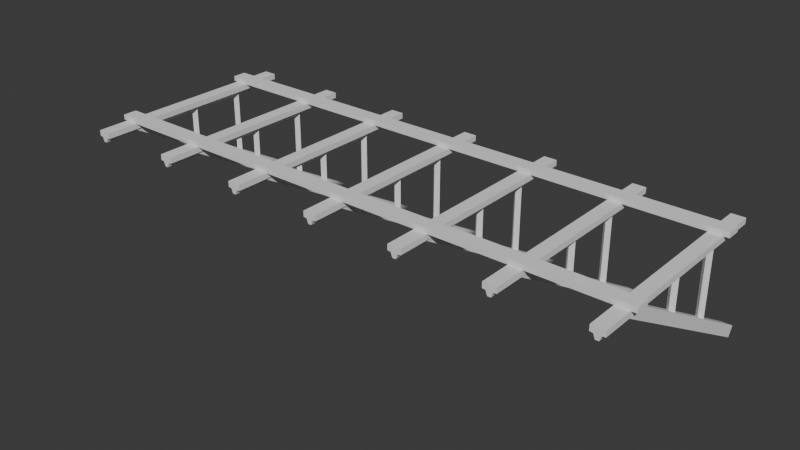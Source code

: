 # Source: Platform_Support.blend  (saved by Blender 5.2.44; exported with 4.5.12 LTS)
import bpy
from mathutils import Matrix  # noqa: F401  (used for matrix-valued properties, if any)

bpy.ops.wm.read_factory_settings(use_empty=True)
scene = bpy.context.scene
scene.name = 'Scene'

# ---- collections
col_collection = bpy.data.collections.new('Collection'); scene.collection.children.link(col_collection)

# ---- world
world_world = bpy.data.worlds.new('World'); scene.world = world_world
world_world.use_nodes = True; world_world.node_tree.nodes.clear()
_N = world_world.node_tree.nodes; _L = world_world.node_tree.links
n0 = _N.new('ShaderNodeOutputWorld'); n0.name = 'World Output'; n0.location = (200, 100)
n1 = _N.new('ShaderNodeBackground'); n1.name = 'Background'; n1.location = (-200, 100)
n1.inputs[0].default_value = (0.05088, 0.05088, 0.05088, 1.0)
_L.new(n1.outputs[0], n0.inputs[0])
n0.is_active_output = True
world_world.color = (0.05088, 0.05088, 0.05088)
world_world.sun_shadow_jitter_overblur = 0.0

# ---- meshes
me_cube_157 = bpy.data.meshes.new('Cube.157')
me_cube_157.from_pydata([(-3.857, 1.464, -1.165), (-3.857, -1.249, 0.4015), (-3.706, 1.464, -1.165), (-3.706, -1.249, 0.4015), (-3.857, 1.388, -1.296), (-3.857, -1.325, 0.2706), (-3.706, 1.388, -1.296), (-3.706, -1.325, 0.2706), (-3.831, -0.1914, -0.2496), (-3.831, -0.1914, 0.2929), (-3.779, -0.1396, -0.2496), (-3.779, -0.1396, 0.2929), (-3.779, -0.2433, -0.2496), (-3.779, -0.2433, 0.2929), (-3.727, -0.1914, -0.2496), (-3.727, -0.1914, 0.2929), (-3.831, 0.6054, -0.7198), (-3.831, 0.6054, 0.2929), (-3.779, 0.6572, -0.7198), (-3.779, 0.6572, 0.2929), (-3.779, 0.5536, -0.7198), (-3.779, 0.5536, 0.2929), (-3.727, 0.6054, -0.7198), (-3.727, 0.6054, 0.2929), (-2.597, 1.464, -1.165), (-2.597, -1.249, 0.4015), (-2.446, 1.464, -1.165), (-2.446, -1.249, 0.4015), (-2.597, 1.388, -1.296), (-2.597, -1.325, 0.2706), (-2.446, 1.388, -1.296), (-2.446, -1.325, 0.2706), (-2.57, -0.1914, -0.2496), (-2.57, -0.1914, 0.2929), (-2.518, -0.1396, -0.2496), (-2.518, -0.1396, 0.2929), (-2.518, -0.2433, -0.2496), (-2.518, -0.2433, 0.2929), (-2.467, -0.1914, -0.2496), (-2.467, -0.1914, 0.2929), (-2.57, 0.6054, -0.7198), (-2.57, 0.6054, 0.2929), (-2.518, 0.6572, -0.7198), (-2.518, 0.6572, 0.2929), (-2.518, 0.5536, -0.7198), (-2.518, 0.5536, 0.2929), (-2.467, 0.6054, -0.7198), (-2.467, 0.6054, 0.2929), (-1.337, 1.464, -1.165), (-1.337, -1.249, 0.4015), (-1.186, 1.464, -1.165), (-1.186, -1.249, 0.4015), (-1.337, 1.388, -1.296), (-1.337, -1.325, 0.2706), (-1.186, 1.388, -1.296), (-1.186, -1.325, 0.2706), (-1.31, -0.1914, -0.2496), (-1.31, -0.1914, 0.2929), (-1.258, -0.1396, -0.2496), (-1.258, -0.1396, 0.2929), (-1.258, -0.2433, -0.2496), (-1.258, -0.2433, 0.2929), (-1.206, -0.1914, -0.2496), (-1.206, -0.1914, 0.2929), (-1.31, 0.6054, -0.7198), (-1.31, 0.6054, 0.2929), (-1.258, 0.6572, -0.7198), (-1.258, 0.6572, 0.2929), (-1.258, 0.5536, -0.7198), (-1.258, 0.5536, 0.2929), (-1.206, 0.6054, -0.7198), (-1.206, 0.6054, 0.2929), (-0.07671, 1.464, -1.165), (-0.07671, -1.249, 0.4015), (0.07447, 1.464, -1.165), (0.07447, -1.249, 0.4015), (-0.07671, 1.388, -1.296), (-0.07671, -1.325, 0.2706), (0.07447, 1.388, -1.296), (0.07447, -1.325, 0.2706), (-0.04976, -0.1914, -0.2496), (-0.04976, -0.1914, 0.2929), (0.002045, -0.1396, -0.2496), (0.002045, -0.1396, 0.2929), (0.002045, -0.2433, -0.2496), (0.002045, -0.2433, 0.2929), (0.05385, -0.1914, -0.2496), (0.05385, -0.1914, 0.2929), (-0.04976, 0.6054, -0.7198), (-0.04976, 0.6054, 0.2929), (0.002045, 0.6572, -0.7198), (0.002045, 0.6572, 0.2929), (0.002045, 0.5536, -0.7198), (0.002045, 0.5536, 0.2929), (0.05385, 0.6054, -0.7198), (0.05385, 0.6054, 0.2929), (1.184, 1.464, -1.165), (1.184, -1.249, 0.4015), (1.335, 1.464, -1.165), (1.335, -1.249, 0.4015), (1.184, 1.388, -1.296), (1.184, -1.325, 0.2706), (1.335, 1.388, -1.296), (1.335, -1.325, 0.2706), (1.21, -0.1914, -0.2496), (1.21, -0.1914, 0.2929), (1.262, -0.1396, -0.2496), (1.262, -0.1396, 0.2929), (1.262, -0.2433, -0.2496), (1.262, -0.2433, 0.2929), (1.314, -0.1914, -0.2496), (1.314, -0.1914, 0.2929), (1.21, 0.6054, -0.7198), (1.21, 0.6054, 0.2929), (1.262, 0.6572, -0.7198), (1.262, 0.6572, 0.2929), (1.262, 0.5536, -0.7198), (1.262, 0.5536, 0.2929), (1.314, 0.6054, -0.7198), (1.314, 0.6054, 0.2929), (2.444, 1.464, -1.165), (2.444, -1.249, 0.4015), (2.595, 1.464, -1.165), (2.595, -1.249, 0.4015), (2.444, 1.388, -1.296), (2.444, -1.325, 0.2706), (2.595, 1.388, -1.296), (2.595, -1.325, 0.2706), (2.471, -0.1914, -0.2496), (2.471, -0.1914, 0.2929), (2.523, -0.1396, -0.2496), (2.523, -0.1396, 0.2929), (2.523, -0.2433, -0.2496), (2.523, -0.2433, 0.2929), (2.574, -0.1914, -0.2496), (2.574, -0.1914, 0.2929), (2.471, 0.6054, -0.7198), (2.471, 0.6054, 0.2929), (2.523, 0.6572, -0.7198), (2.523, 0.6572, 0.2929), (2.523, 0.5536, -0.7198), (2.523, 0.5536, 0.2929), (2.574, 0.6054, -0.7198), (2.574, 0.6054, 0.2929), (3.704, 1.464, -1.165), (3.704, -1.249, 0.4015), (3.855, 1.464, -1.165), (3.855, -1.249, 0.4015), (3.704, 1.388, -1.296), (3.704, -1.325, 0.2706), (3.855, 1.388, -1.296), (3.855, -1.325, 0.2706), (3.731, -0.1914, -0.2496), (3.731, -0.1914, 0.2929), (3.783, -0.1396, -0.2496), (3.783, -0.1396, 0.2929), (3.783, -0.2433, -0.2496), (3.783, -0.2433, 0.2929), (3.835, -0.1914, -0.2496), (3.835, -0.1914, 0.2929), (3.731, 0.6054, -0.7198), (3.731, 0.6054, 0.2929), (3.783, 0.6572, -0.7198), (3.783, 0.6572, 0.2929), (3.783, 0.5536, -0.7198), (3.783, 0.5536, 0.2929), (3.835, 0.6054, -0.7198), (3.835, 0.6054, 0.2929), (-3.874, 1.318, 0.3427), (-3.689, 1.318, 0.3427), (-3.874, -1.749, 0.3427), (-3.689, -1.749, 0.3427), (-3.805, 1.318, 0.1952), (-3.874, 1.318, 0.2643), (-3.828, 1.318, 0.2604), (-3.689, 1.318, 0.2643), (-3.758, 1.318, 0.1952), (-3.734, 1.318, 0.2604), (-3.874, -1.749, 0.2643), (-3.805, -1.749, 0.1952), (-3.828, -1.749, 0.2604), (-3.758, -1.749, 0.1952), (-3.689, -1.749, 0.2643), (-3.734, -1.749, 0.2604), (-2.614, 1.318, 0.3427), (-2.429, 1.318, 0.3427), (-2.614, -1.749, 0.3427), (-2.429, -1.749, 0.3427), (-2.545, 1.318, 0.1952), (-2.614, 1.318, 0.2643), (-2.568, 1.318, 0.2604), (-2.429, 1.318, 0.2643), (-2.498, 1.318, 0.1952), (-2.475, 1.318, 0.2604), (-2.614, -1.749, 0.2643), (-2.545, -1.749, 0.1952), (-2.568, -1.749, 0.2604), (-2.498, -1.749, 0.1952), (-2.429, -1.749, 0.2643), (-2.475, -1.749, 0.2604), (-1.354, 1.318, 0.3427), (-1.169, 1.318, 0.3427), (-1.354, -1.749, 0.3427), (-1.169, -1.749, 0.3427), (-1.285, 1.318, 0.1952), (-1.354, 1.318, 0.2643), (-1.309, 1.318, 0.2604), (-1.169, 1.318, 0.2643), (-1.238, 1.318, 0.1952), (-1.215, 1.318, 0.2604), (-1.354, -1.749, 0.2643), (-1.285, -1.749, 0.1952), (-1.309, -1.749, 0.2604), (-1.238, -1.749, 0.1952), (-1.169, -1.749, 0.2643), (-1.215, -1.749, 0.2604), (-0.0945, 1.318, 0.3427), (0.09049, 1.318, 0.3427), (-0.0945, -1.749, 0.3427), (0.09049, -1.749, 0.3427), (-0.02531, 1.318, 0.1952), (-0.0945, 1.318, 0.2643), (-0.0489, 1.318, 0.2604), (0.09049, 1.318, 0.2643), (0.0213, 1.318, 0.1952), (0.04489, 1.318, 0.2604), (-0.0945, -1.749, 0.2643), (-0.02531, -1.749, 0.1952), (-0.0489, -1.749, 0.2604), (0.0213, -1.749, 0.1952), (0.09049, -1.749, 0.2643), (0.04489, -1.749, 0.2604), (1.165, 1.318, 0.3427), (1.35, 1.318, 0.3427), (1.165, -1.749, 0.3427), (1.35, -1.749, 0.3427), (1.234, 1.318, 0.1952), (1.165, 1.318, 0.2643), (1.211, 1.318, 0.2604), (1.35, 1.318, 0.2643), (1.281, 1.318, 0.1952), (1.305, 1.318, 0.2604), (1.165, -1.749, 0.2643), (1.234, -1.749, 0.1952), (1.211, -1.749, 0.2604), (1.281, -1.749, 0.1952), (1.35, -1.749, 0.2643), (1.305, -1.749, 0.2604), (2.425, 1.318, 0.3427), (2.61, 1.318, 0.3427), (2.425, -1.749, 0.3427), (2.61, -1.749, 0.3427), (2.494, 1.318, 0.1952), (2.425, 1.318, 0.2643), (2.471, 1.318, 0.2604), (2.61, 1.318, 0.2643), (2.541, 1.318, 0.1952), (2.564, 1.318, 0.2604), (2.425, -1.749, 0.2643), (2.494, -1.749, 0.1952), (2.471, -1.749, 0.2604), (2.541, -1.749, 0.1952), (2.61, -1.749, 0.2643), (2.564, -1.749, 0.2604), (3.685, 1.318, 0.3427), (3.87, 1.318, 0.3427), (3.685, -1.749, 0.3427), (3.87, -1.749, 0.3427), (3.754, 1.318, 0.1952), (3.685, 1.318, 0.2643), (3.73, 1.318, 0.2604), (3.87, 1.318, 0.2643), (3.801, 1.318, 0.1952), (3.824, 1.318, 0.2604), (3.685, -1.749, 0.2643), (3.754, -1.749, 0.1952), (3.73, -1.749, 0.2604), (3.801, -1.749, 0.1952), (3.87, -1.749, 0.2643), (3.824, -1.749, 0.2604), (-3.937, -1.096, 0.3414), (-3.937, -1.096, 0.4117), (3.944, -1.096, 0.3414), (3.944, -1.096, 0.4117), (-3.937, -1.295, 0.3414), (-3.937, -1.295, 0.4117), (3.944, -1.295, 0.3414), (3.944, -1.295, 0.4117), (-3.937, 0.9317, 0.3414), (-3.937, 0.9317, 0.4117), (3.944, 0.9317, 0.3414), (3.944, 0.9317, 0.4117), (-3.937, 0.733, 0.3414), (-3.937, 0.733, 0.4117), (3.944, 0.733, 0.3414), (3.944, 0.733, 0.4117)], [], [(0, 1, 3, 2), (2, 3, 7, 6), (6, 7, 5, 4), (4, 5, 1, 0), (2, 6, 4, 0), (7, 3, 1, 5), (8, 9, 11, 10), (10, 11, 15, 14), (14, 15, 13, 12), (12, 13, 9, 8), (10, 14, 12, 8), (15, 11, 9, 13), (16, 17, 19, 18), (18, 19, 23, 22), (22, 23, 21, 20), (20, 21, 17, 16), (18, 22, 20, 16), (23, 19, 17, 21), (24, 25, 27, 26), (26, 27, 31, 30), (30, 31, 29, 28), (28, 29, 25, 24), (26, 30, 28, 24), (31, 27, 25, 29), (32, 33, 35, 34), (34, 35, 39, 38), (38, 39, 37, 36), (36, 37, 33, 32), (34, 38, 36, 32), (39, 35, 33, 37), (40, 41, 43, 42), (42, 43, 47, 46), (46, 47, 45, 44), (44, 45, 41, 40), (42, 46, 44, 40), (47, 43, 41, 45), (48, 49, 51, 50), (50, 51, 55, 54), (54, 55, 53, 52), (52, 53, 49, 48), (50, 54, 52, 48), (55, 51, 49, 53), (56, 57, 59, 58), (58, 59, 63, 62), (62, 63, 61, 60), (60, 61, 57, 56), (58, 62, 60, 56), (63, 59, 57, 61), (64, 65, 67, 66), (66, 67, 71, 70), (70, 71, 69, 68), (68, 69, 65, 64), (66, 70, 68, 64), (71, 67, 65, 69), (72, 73, 75, 74), (74, 75, 79, 78), (78, 79, 77, 76), (76, 77, 73, 72), (74, 78, 76, 72), (79, 75, 73, 77), (80, 81, 83, 82), (82, 83, 87, 86), (86, 87, 85, 84), (84, 85, 81, 80), (82, 86, 84, 80), (87, 83, 81, 85), (88, 89, 91, 90), (90, 91, 95, 94), (94, 95, 93, 92), (92, 93, 89, 88), (90, 94, 92, 88), (95, 91, 89, 93), (96, 97, 99, 98), (98, 99, 103, 102), (102, 103, 101, 100), (100, 101, 97, 96), (98, 102, 100, 96), (103, 99, 97, 101), (104, 105, 107, 106), (106, 107, 111, 110), (110, 111, 109, 108), (108, 109, 105, 104), (106, 110, 108, 104), (111, 107, 105, 109), (112, 113, 115, 114), (114, 115, 119, 118), (118, 119, 117, 116), (116, 117, 113, 112), (114, 118, 116, 112), (119, 115, 113, 117), (120, 121, 123, 122), (122, 123, 127, 126), (126, 127, 125, 124), (124, 125, 121, 120), (122, 126, 124, 120), (127, 123, 121, 125), (128, 129, 131, 130), (130, 131, 135, 134), (134, 135, 133, 132), (132, 133, 129, 128), (130, 134, 132, 128), (135, 131, 129, 133), (136, 137, 139, 138), (138, 139, 143, 142), (142, 143, 141, 140), (140, 141, 137, 136), (138, 142, 140, 136), (143, 139, 137, 141), (144, 145, 147, 146), (146, 147, 151, 150), (150, 151, 149, 148), (148, 149, 145, 144), (146, 150, 148, 144), (151, 147, 145, 149), (152, 153, 155, 154), (154, 155, 159, 158), (158, 159, 157, 156), (156, 157, 153, 152), (154, 158, 156, 152), (159, 155, 153, 157), (160, 161, 163, 162), (162, 163, 167, 166), (166, 167, 165, 164), (164, 165, 161, 160), (162, 166, 164, 160), (167, 163, 161, 165), (171, 169, 168, 170), (181, 176, 177, 183), (183, 177, 175, 182), (172, 179, 180, 174), (174, 180, 178, 173), (176, 181, 179, 172), (172, 174, 173, 168, 169, 175, 177, 176), (178, 170, 168, 173), (175, 169, 171, 182), (181, 183, 182, 171, 170, 178, 180, 179), (187, 185, 184, 186), (197, 192, 193, 199), (199, 193, 191, 198), (188, 195, 196, 190), (190, 196, 194, 189), (192, 197, 195, 188), (188, 190, 189, 184, 185, 191, 193, 192), (194, 186, 184, 189), (191, 185, 187, 198), (197, 199, 198, 187, 186, 194, 196, 195), (203, 201, 200, 202), (213, 208, 209, 215), (215, 209, 207, 214), (204, 211, 212, 206), (206, 212, 210, 205), (208, 213, 211, 204), (204, 206, 205, 200, 201, 207, 209, 208), (210, 202, 200, 205), (207, 201, 203, 214), (213, 215, 214, 203, 202, 210, 212, 211), (219, 217, 216, 218), (229, 224, 225, 231), (231, 225, 223, 230), (220, 227, 228, 222), (222, 228, 226, 221), (224, 229, 227, 220), (220, 222, 221, 216, 217, 223, 225, 224), (226, 218, 216, 221), (223, 217, 219, 230), (229, 231, 230, 219, 218, 226, 228, 227), (235, 233, 232, 234), (245, 240, 241, 247), (247, 241, 239, 246), (236, 243, 244, 238), (238, 244, 242, 237), (240, 245, 243, 236), (236, 238, 237, 232, 233, 239, 241, 240), (242, 234, 232, 237), (239, 233, 235, 246), (245, 247, 246, 235, 234, 242, 244, 243), (251, 249, 248, 250), (261, 256, 257, 263), (263, 257, 255, 262), (252, 259, 260, 254), (254, 260, 258, 253), (256, 261, 259, 252), (252, 254, 253, 248, 249, 255, 257, 256), (258, 250, 248, 253), (255, 249, 251, 262), (261, 263, 262, 251, 250, 258, 260, 259), (267, 265, 264, 266), (277, 272, 273, 279), (279, 273, 271, 278), (268, 275, 276, 270), (270, 276, 274, 269), (272, 277, 275, 268), (268, 270, 269, 264, 265, 271, 273, 272), (274, 266, 264, 269), (271, 265, 267, 278), (277, 279, 278, 267, 266, 274, 276, 275), (280, 281, 283, 282), (282, 283, 287, 286), (286, 287, 285, 284), (284, 285, 281, 280), (282, 286, 284, 280), (287, 283, 281, 285), (288, 289, 291, 290), (290, 291, 295, 294), (294, 295, 293, 292), (292, 293, 289, 288), (290, 294, 292, 288), (295, 291, 289, 293)])
_uv = me_cube_157.uv_layers.new(name='UVMap')
_uv.uv.foreach_set('vector', [0.375, 0.0, 0.625, 0.0, 0.625, 0.25, 0.375, 0.25, 0.375, 0.25, 0.625, 0.25, 0.625, 0.5, 0.375, 0.5, 0.375, 0.5, 0.625, 0.5, 0.625, 0.75, 0.375, 0.75, 0.375, 0.75, 0.625, 0.75, 0.625, 1.0, 0.375, 1.0, 0.125, 0.5, 0.375, 0.5, 0.375, 0.75, 0.125, 0.75, 0.625, 0.5, 0.875, 0.5, 0.875, 0.75, 0.625, 0.75, 0.375, 0.0, 0.625, 0.0, 0.625, 0.25, 0.375, 0.25, 0.375, 0.25, 0.625, 0.25, 0.625, 0.5, 0.375, 0.5, 0.375, 0.5, 0.625, 0.5, 0.625, 0.75, 0.375, 0.75, 0.375, 0.75, 0.625, 0.75, 0.625, 1.0, 0.375, 1.0, 0.125, 0.5, 0.375, 0.5, 0.375, 0.75, 0.125, 0.75, 0.625, 0.5, 0.875, 0.5, 0.875, 0.75, 0.625, 0.75, 0.375, 0.0, 0.625, 0.0, 0.625, 0.25, 0.375, 0.25, 0.375, 0.25, 0.625, 0.25, 0.625, 0.5, 0.375, 0.5, 0.375, 0.5, 0.625, 0.5, 0.625, 0.75, 0.375, 0.75, 0.375, 0.75, 0.625, 0.75, 0.625, 1.0, 0.375, 1.0, 0.125, 0.5, 0.375, 0.5, 0.375, 0.75, 0.125, 0.75, 0.625, 0.5, 0.875, 0.5, 0.875, 0.75, 0.625, 0.75, 0.375, 0.0, 0.625, 0.0, 0.625, 0.25, 0.375, 0.25, 0.375, 0.25, 0.625, 0.25, 0.625, 0.5, 0.375, 0.5, 0.375, 0.5, 0.625, 0.5, 0.625, 0.75, 0.375, 0.75, 0.375, 0.75, 0.625, 0.75, 0.625, 1.0, 0.375, 1.0, 0.125, 0.5, 0.375, 0.5, 0.375, 0.75, 0.125, 0.75, 0.625, 0.5, 0.875, 0.5, 0.875, 0.75, 0.625, 0.75, 0.375, 0.0, 0.625, 0.0, 0.625, 0.25, 0.375, 0.25, 0.375, 0.25, 0.625, 0.25, 0.625, 0.5, 0.375, 0.5, 0.375, 0.5, 0.625, 0.5, 0.625, 0.75, 0.375, 0.75, 0.375, 0.75, 0.625, 0.75, 0.625, 1.0, 0.375, 1.0, 0.125, 0.5, 0.375, 0.5, 0.375, 0.75, 0.125, 0.75, 0.625, 0.5, 0.875, 0.5, 0.875, 0.75, 0.625, 0.75, 0.375, 0.0, 0.625, 0.0, 0.625, 0.25, 0.375, 0.25, 0.375, 0.25, 0.625, 0.25, 0.625, 0.5, 0.375, 0.5, 0.375, 0.5, 0.625, 0.5, 0.625, 0.75, 0.375, 0.75, 0.375, 0.75, 0.625, 0.75, 0.625, 1.0, 0.375, 1.0, 0.125, 0.5, 0.375, 0.5, 0.375, 0.75, 0.125, 0.75, 0.625, 0.5, 0.875, 0.5, 0.875, 0.75, 0.625, 0.75, 0.375, 0.0, 0.625, 0.0, 0.625, 0.25, 0.375, 0.25, 0.375, 0.25, 0.625, 0.25, 0.625, 0.5, 0.375, 0.5, 0.375, 0.5, 0.625, 0.5, 0.625, 0.75, 0.375, 0.75, 0.375, 0.75, 0.625, 0.75, 0.625, 1.0, 0.375, 1.0, 0.125, 0.5, 0.375, 0.5, 0.375, 0.75, 0.125, 0.75, 0.625, 0.5, 0.875, 0.5, 0.875, 0.75, 0.625, 0.75, 0.375, 0.0, 0.625, 0.0, 0.625, 0.25, 0.375, 0.25, 0.375, 0.25, 0.625, 0.25, 0.625, 0.5, 0.375, 0.5, 0.375, 0.5, 0.625, 0.5, 0.625, 0.75, 0.375, 0.75, 0.375, 0.75, 0.625, 0.75, 0.625, 1.0, 0.375, 1.0, 0.125, 0.5, 0.375, 0.5, 0.375, 0.75, 0.125, 0.75, 0.625, 0.5, 0.875, 0.5, 0.875, 0.75, 0.625, 0.75, 0.375, 0.0, 0.625, 0.0, 0.625, 0.25, 0.375, 0.25, 0.375, 0.25, 0.625, 0.25, 0.625, 0.5, 0.375, 0.5, 0.375, 0.5, 0.625, 0.5, 0.625, 0.75, 0.375, 0.75, 0.375, 0.75, 0.625, 0.75, 0.625, 1.0, 0.375, 1.0, 0.125, 0.5, 0.375, 0.5, 0.375, 0.75, 0.125, 0.75, 0.625, 0.5, 0.875, 0.5, 0.875, 0.75, 0.625, 0.75, 0.375, 0.0, 0.625, 0.0, 0.625, 0.25, 0.375, 0.25, 0.375, 0.25, 0.625, 0.25, 0.625, 0.5, 0.375, 0.5, 0.375, 0.5, 0.625, 0.5, 0.625, 0.75, 0.375, 0.75, 0.375, 0.75, 0.625, 0.75, 0.625, 1.0, 0.375, 1.0, 0.125, 0.5, 0.375, 0.5, 0.375, 0.75, 0.125, 0.75, 0.625, 0.5, 0.875, 0.5, 0.875, 0.75, 0.625, 0.75, 0.375, 0.0, 0.625, 0.0, 0.625, 0.25, 0.375, 0.25, 0.375, 0.25, 0.625, 0.25, 0.625, 0.5, 0.375, 0.5, 0.375, 0.5, 0.625, 0.5, 0.625, 0.75, 0.375, 0.75, 0.375, 0.75, 0.625, 0.75, 0.625, 1.0, 0.375, 1.0, 0.125, 0.5, 0.375, 0.5, 0.375, 0.75, 0.125, 0.75, 0.625, 0.5, 0.875, 0.5, 0.875, 0.75, 0.625, 0.75, 0.375, 0.0, 0.625, 0.0, 0.625, 0.25, 0.375, 0.25, 0.375, 0.25, 0.625, 0.25, 0.625, 0.5, 0.375, 0.5, 0.375, 0.5, 0.625, 0.5, 0.625, 0.75, 0.375, 0.75, 0.375, 0.75, 0.625, 0.75, 0.625, 1.0, 0.375, 1.0, 0.125, 0.5, 0.375, 0.5, 0.375, 0.75, 0.125, 0.75, 0.625, 0.5, 0.875, 0.5, 0.875, 0.75, 0.625, 0.75, 0.375, 0.0, 0.625, 0.0, 0.625, 0.25, 0.375, 0.25, 0.375, 0.25, 0.625, 0.25, 0.625, 0.5, 0.375, 0.5, 0.375, 0.5, 0.625, 0.5, 0.625, 0.75, 0.375, 0.75, 0.375, 0.75, 0.625, 0.75, 0.625, 1.0, 0.375, 1.0, 0.125, 0.5, 0.375, 0.5, 0.375, 0.75, 0.125, 0.75, 0.625, 0.5, 0.875, 0.5, 0.875, 0.75, 0.625, 0.75, 0.375, 0.0, 0.625, 0.0, 0.625, 0.25, 0.375, 0.25, 0.375, 0.25, 0.625, 0.25, 0.625, 0.5, 0.375, 0.5, 0.375, 0.5, 0.625, 0.5, 0.625, 0.75, 0.375, 0.75, 0.375, 0.75, 0.625, 0.75, 0.625, 1.0, 0.375, 1.0, 0.125, 0.5, 0.375, 0.5, 0.375, 0.75, 0.125, 0.75, 0.625, 0.5, 0.875, 0.5, 0.875, 0.75, 0.625, 0.75, 0.375, 0.0, 0.625, 0.0, 0.625, 0.25, 0.375, 0.25, 0.375, 0.25, 0.625, 0.25, 0.625, 0.5, 0.375, 0.5, 0.375, 0.5, 0.625, 0.5, 0.625, 0.75, 0.375, 0.75, 0.375, 0.75, 0.625, 0.75, 0.625, 1.0, 0.375, 1.0, 0.125, 0.5, 0.375, 0.5, 0.375, 0.75, 0.125, 0.75, 0.625, 0.5, 0.875, 0.5, 0.875, 0.75, 0.625, 0.75, 0.375, 0.0, 0.625, 0.0, 0.625, 0.25, 0.375, 0.25, 0.375, 0.25, 0.625, 0.25, 0.625, 0.5, 0.375, 0.5, 0.375, 0.5, 0.625, 0.5, 0.625, 0.75, 0.375, 0.75, 0.375, 0.75, 0.625, 0.75, 0.625, 1.0, 0.375, 1.0, 0.125, 0.5, 0.375, 0.5, 0.375, 0.75, 0.125, 0.75, 0.625, 0.5, 0.875, 0.5, 0.875, 0.75, 0.625, 0.75, 0.375, 0.0, 0.625, 0.0, 0.625, 0.25, 0.375, 0.25, 0.375, 0.25, 0.625, 0.25, 0.625, 0.5, 0.375, 0.5, 0.375, 0.5, 0.625, 0.5, 0.625, 0.75, 0.375, 0.75, 0.375, 0.75, 0.625, 0.75, 0.625, 1.0, 0.375, 1.0, 0.125, 0.5, 0.375, 0.5, 0.375, 0.75, 0.125, 0.75, 0.625, 0.5, 0.875, 0.5, 0.875, 0.75, 0.625, 0.75, 0.375, 0.0, 0.625, 0.0, 0.625, 0.25, 0.375, 0.25, 0.375, 0.25, 0.625, 0.25, 0.625, 0.5, 0.375, 0.5, 0.375, 0.5, 0.625, 0.5, 0.625, 0.75, 0.375, 0.75, 0.375, 0.75, 0.625, 0.75, 0.625, 1.0, 0.375, 1.0, 0.125, 0.5, 0.375, 0.5, 0.375, 0.75, 0.125, 0.75, 0.625, 0.5, 0.875, 0.5, 0.875, 0.75, 0.625, 0.75, 0.375, 0.0, 0.625, 0.0, 0.625, 0.25, 0.375, 0.25, 0.375, 0.25, 0.625, 0.25, 0.625, 0.5, 0.375, 0.5, 0.375, 0.5, 0.625, 0.5, 0.625, 0.75, 0.375, 0.75, 0.375, 0.75, 0.625, 0.75, 0.625, 1.0, 0.375, 1.0, 0.125, 0.5, 0.375, 0.5, 0.375, 0.75, 0.125, 0.75, 0.625, 0.5, 0.875, 0.5, 0.875, 0.75, 0.625, 0.75, 0.375, 0.0, 0.625, 0.0, 0.625, 0.25, 0.375, 0.25, 0.375, 0.25, 0.625, 0.25, 0.625, 0.5, 0.375, 0.5, 0.375, 0.5, 0.625, 0.5, 0.625, 0.75, 0.375, 0.75, 0.375, 0.75, 0.625, 0.75, 0.625, 1.0, 0.375, 1.0, 0.125, 0.5, 0.375, 0.5, 0.375, 0.75, 0.125, 0.75, 0.625, 0.5, 0.875, 0.5, 0.875, 0.75, 0.625, 0.75, 0.375, 0.0, 0.625, 0.0, 0.625, 0.25, 0.375, 0.25, 0.375, 0.25, 0.625, 0.25, 0.625, 0.5, 0.375, 0.5, 0.375, 0.5, 0.625, 0.5, 0.625, 0.75, 0.375, 0.75, 0.375, 0.75, 0.625, 0.75, 0.625, 1.0, 0.375, 1.0, 0.125, 0.5, 0.375, 0.5, 0.375, 0.75, 0.125, 0.75, 0.625, 0.5, 0.875, 0.5, 0.875, 0.75, 0.625, 0.75, 0.625, 0.5, 0.875, 0.5, 0.875, 0.75, 0.625, 0.75, 0.375, 0.5935, 0.125, 0.5935, 0.125, 0.5, 0.4119, 0.5205, 0.4119, 0.5205, 0.4303, 0.2192, 0.4923, 0.25, 0.4923, 0.5, 0.125, 0.6565, 0.375, 0.6565, 0.4119, 0.7295, 0.125, 0.75, 0.375, 1.0, 0.4119, 0.7295, 0.4923, 0.75, 0.4923, 1.0, 0.125, 0.5935, 0.375, 0.5935, 0.375, 0.6565, 0.125, 0.6565, 0.375, 0.0935, 0.4856, 0.06163, 0.4923, 0.0, 0.625, 0.0, 0.625, 0.25, 0.4923, 0.25, 0.4303, 0.2192, 0.375, 0.1565, 0.4923, 0.75, 0.625, 0.75, 0.625, 1.0, 0.4923, 1.0, 0.4923, 0.25, 0.625, 0.25, 0.625, 0.5, 0.4923, 0.5, 0.375, 0.5935, 0.4119, 0.5205, 0.4923, 0.5, 0.625, 0.5, 0.625, 0.75, 0.4923, 0.75, 0.4119, 0.7295, 0.375, 0.6565, 0.625, 0.5, 0.875, 0.5, 0.875, 0.75, 0.625, 0.75, 0.375, 0.5935, 0.125, 0.5935, 0.125, 0.5, 0.4119, 0.5205, 0.4119, 0.5205, 0.4303, 0.2192, 0.4923, 0.25, 0.4923, 0.5, 0.125, 0.6565, 0.375, 0.6565, 0.4119, 0.7295, 0.125, 0.75, 0.375, 1.0, 0.4119, 0.7295, 0.4923, 0.75, 0.4923, 1.0, 0.125, 0.5935, 0.375, 0.5935, 0.375, 0.6565, 0.125, 0.6565, 0.375, 0.0935, 0.4856, 0.06163, 0.4923, 0.0, 0.625, 0.0, 0.625, 0.25, 0.4923, 0.25, 0.4303, 0.2192, 0.375, 0.1565, 0.4923, 0.75, 0.625, 0.75, 0.625, 1.0, 0.4923, 1.0, 0.4923, 0.25, 0.625, 0.25, 0.625, 0.5, 0.4923, 0.5, 0.375, 0.5935, 0.4119, 0.5205, 0.4923, 0.5, 0.625, 0.5, 0.625, 0.75, 0.4923, 0.75, 0.4119, 0.7295, 0.375, 0.6565, 0.625, 0.5, 0.875, 0.5, 0.875, 0.75, 0.625, 0.75, 0.375, 0.5935, 0.125, 0.5935, 0.125, 0.5, 0.4119, 0.5205, 0.4119, 0.5205, 0.4303, 0.2192, 0.4923, 0.25, 0.4923, 0.5, 0.125, 0.6565, 0.375, 0.6565, 0.4119, 0.7295, 0.125, 0.75, 0.375, 1.0, 0.4119, 0.7295, 0.4923, 0.75, 0.4923, 1.0, 0.125, 0.5935, 0.375, 0.5935, 0.375, 0.6565, 0.125, 0.6565, 0.375, 0.0935, 0.4856, 0.06163, 0.4923, 0.0, 0.625, 0.0, 0.625, 0.25, 0.4923, 0.25, 0.4303, 0.2192, 0.375, 0.1565, 0.4923, 0.75, 0.625, 0.75, 0.625, 1.0, 0.4923, 1.0, 0.4923, 0.25, 0.625, 0.25, 0.625, 0.5, 0.4923, 0.5, 0.375, 0.5935, 0.4119, 0.5205, 0.4923, 0.5, 0.625, 0.5, 0.625, 0.75, 0.4923, 0.75, 0.4119, 0.7295, 0.375, 0.6565, 0.625, 0.5, 0.875, 0.5, 0.875, 0.75, 0.625, 0.75, 0.375, 0.5935, 0.125, 0.5935, 0.125, 0.5, 0.4119, 0.5205, 0.4119, 0.5205, 0.4303, 0.2192, 0.4923, 0.25, 0.4923, 0.5, 0.125, 0.6565, 0.375, 0.6565, 0.4119, 0.7295, 0.125, 0.75, 0.375, 1.0, 0.4119, 0.7295, 0.4923, 0.75, 0.4923, 1.0, 0.125, 0.5935, 0.375, 0.5935, 0.375, 0.6565, 0.125, 0.6565, 0.375, 0.0935, 0.4856, 0.06163, 0.4923, 0.0, 0.625, 0.0, 0.625, 0.25, 0.4923, 0.25, 0.4303, 0.2192, 0.375, 0.1565, 0.4923, 0.75, 0.625, 0.75, 0.625, 1.0, 0.4923, 1.0, 0.4923, 0.25, 0.625, 0.25, 0.625, 0.5, 0.4923, 0.5, 0.375, 0.5935, 0.4119, 0.5205, 0.4923, 0.5, 0.625, 0.5, 0.625, 0.75, 0.4923, 0.75, 0.4119, 0.7295, 0.375, 0.6565, 0.625, 0.5, 0.875, 0.5, 0.875, 0.75, 0.625, 0.75, 0.375, 0.5935, 0.125, 0.5935, 0.125, 0.5, 0.4119, 0.5205, 0.4119, 0.5205, 0.4303, 0.2192, 0.4923, 0.25, 0.4923, 0.5, 0.125, 0.6565, 0.375, 0.6565, 0.4119, 0.7295, 0.125, 0.75, 0.375, 1.0, 0.4119, 0.7295, 0.4923, 0.75, 0.4923, 1.0, 0.125, 0.5935, 0.375, 0.5935, 0.375, 0.6565, 0.125, 0.6565, 0.375, 0.0935, 0.4856, 0.06163, 0.4923, 0.0, 0.625, 0.0, 0.625, 0.25, 0.4923, 0.25, 0.4303, 0.2192, 0.375, 0.1565, 0.4923, 0.75, 0.625, 0.75, 0.625, 1.0, 0.4923, 1.0, 0.4923, 0.25, 0.625, 0.25, 0.625, 0.5, 0.4923, 0.5, 0.375, 0.5935, 0.4119, 0.5205, 0.4923, 0.5, 0.625, 0.5, 0.625, 0.75, 0.4923, 0.75, 0.4119, 0.7295, 0.375, 0.6565, 0.625, 0.5, 0.875, 0.5, 0.875, 0.75, 0.625, 0.75, 0.375, 0.5935, 0.125, 0.5935, 0.125, 0.5, 0.4119, 0.5205, 0.4119, 0.5205, 0.4303, 0.2192, 0.4923, 0.25, 0.4923, 0.5, 0.125, 0.6565, 0.375, 0.6565, 0.4119, 0.7295, 0.125, 0.75, 0.375, 1.0, 0.4119, 0.7295, 0.4923, 0.75, 0.4923, 1.0, 0.125, 0.5935, 0.375, 0.5935, 0.375, 0.6565, 0.125, 0.6565, 0.375, 0.0935, 0.4856, 0.06163, 0.4923, 0.0, 0.625, 0.0, 0.625, 0.25, 0.4923, 0.25, 0.4303, 0.2192, 0.375, 0.1565, 0.4923, 0.75, 0.625, 0.75, 0.625, 1.0, 0.4923, 1.0, 0.4923, 0.25, 0.625, 0.25, 0.625, 0.5, 0.4923, 0.5, 0.375, 0.5935, 0.4119, 0.5205, 0.4923, 0.5, 0.625, 0.5, 0.625, 0.75, 0.4923, 0.75, 0.4119, 0.7295, 0.375, 0.6565, 0.625, 0.5, 0.875, 0.5, 0.875, 0.75, 0.625, 0.75, 0.375, 0.5935, 0.125, 0.5935, 0.125, 0.5, 0.4119, 0.5205, 0.4119, 0.5205, 0.4303, 0.2192, 0.4923, 0.25, 0.4923, 0.5, 0.125, 0.6565, 0.375, 0.6565, 0.4119, 0.7295, 0.125, 0.75, 0.375, 1.0, 0.4119, 0.7295, 0.4923, 0.75, 0.4923, 1.0, 0.125, 0.5935, 0.375, 0.5935, 0.375, 0.6565, 0.125, 0.6565, 0.375, 0.0935, 0.4856, 0.06163, 0.4923, 0.0, 0.625, 0.0, 0.625, 0.25, 0.4923, 0.25, 0.4303, 0.2192, 0.375, 0.1565, 0.4923, 0.75, 0.625, 0.75, 0.625, 1.0, 0.4923, 1.0, 0.4923, 0.25, 0.625, 0.25, 0.625, 0.5, 0.4923, 0.5, 0.375, 0.5935, 0.4119, 0.5205, 0.4923, 0.5, 0.625, 0.5, 0.625, 0.75, 0.4923, 0.75, 0.4119, 0.7295, 0.375, 0.6565, 0.375, 0.0, 0.625, 0.0, 0.625, 0.25, 0.375, 0.25, 0.375, 0.25, 0.625, 0.25, 0.625, 0.5, 0.375, 0.5, 0.375, 0.5, 0.625, 0.5, 0.625, 0.75, 0.375, 0.75, 0.375, 0.75, 0.625, 0.75, 0.625, 1.0, 0.375, 1.0, 0.125, 0.5, 0.375, 0.5, 0.375, 0.75, 0.125, 0.75, 0.625, 0.5, 0.875, 0.5, 0.875, 0.75, 0.625, 0.75, 0.375, 0.0, 0.625, 0.0, 0.625, 0.25, 0.375, 0.25, 0.375, 0.25, 0.625, 0.25, 0.625, 0.5, 0.375, 0.5, 0.375, 0.5, 0.625, 0.5, 0.625, 0.75, 0.375, 0.75, 0.375, 0.75, 0.625, 0.75, 0.625, 1.0, 0.375, 1.0, 0.125, 0.5, 0.375, 0.5, 0.375, 0.75, 0.125, 0.75, 0.625, 0.5, 0.875, 0.5, 0.875, 0.75, 0.625, 0.75])
me_cube_157.materials.append(None)
me_cube_157.update()

# ---- objects
ob_platform_support_col = bpy.data.objects.new('Platform_Support-col', me_cube_157)

# ---- transforms, parenting, visibility, modifiers, constraints
ob_platform_support_col.location = (0.0, 0.0, 0.0)

# ---- collection membership
col_collection.objects.link(ob_platform_support_col)

# ---- scene / render settings (as saved in the file)
scene.frame_start = 1; scene.frame_end = 250; scene.frame_set(1)
scene.render.engine = 'BLENDER_EEVEE_NEXT'
scene.render.bake_bias = 0.0
scene.render.bake_samples = 0
scene.render.compositor_device = 'GPU'
scene.eevee.use_volume_custom_range = False
scene.eevee.fast_gi_thickness_near = 0.1
scene.eevee.fast_gi_thickness_far = 0.0
scene.eevee.ray_tracing_options.screen_trace_thickness = 0.1
bpy.context.view_layer.update()

# ---- added for rendering (the .blend has no active camera and no usable light): camera, sun
cam_auto = bpy.data.cameras.new('AutoCamera')
cam_auto.lens = 50.0
cam_auto.sensor_width = 36.0
cam_auto.clip_end = 1000.0
ob_auto_camera = bpy.data.objects.new('AutoCamera', cam_auto)
scene.collection.objects.link(ob_auto_camera)
ob_auto_camera.location = (8.03509, -9.78052, 5.98322)
ob_auto_camera.rotation_euler = (1.09748, -7.21219e-08, 0.694738)
scene.camera = ob_auto_camera
light_auto_sun = bpy.data.lights.new('AutoSun', 'SUN')
light_auto_sun.energy = 3.0
light_auto_sun.angle = 0.0523599
ob_auto_sun = bpy.data.objects.new('AutoSun', light_auto_sun)
scene.collection.objects.link(ob_auto_sun)
ob_auto_sun.rotation_euler = (0.872665, 0.174533, 0.523599)
bpy.context.view_layer.update()
